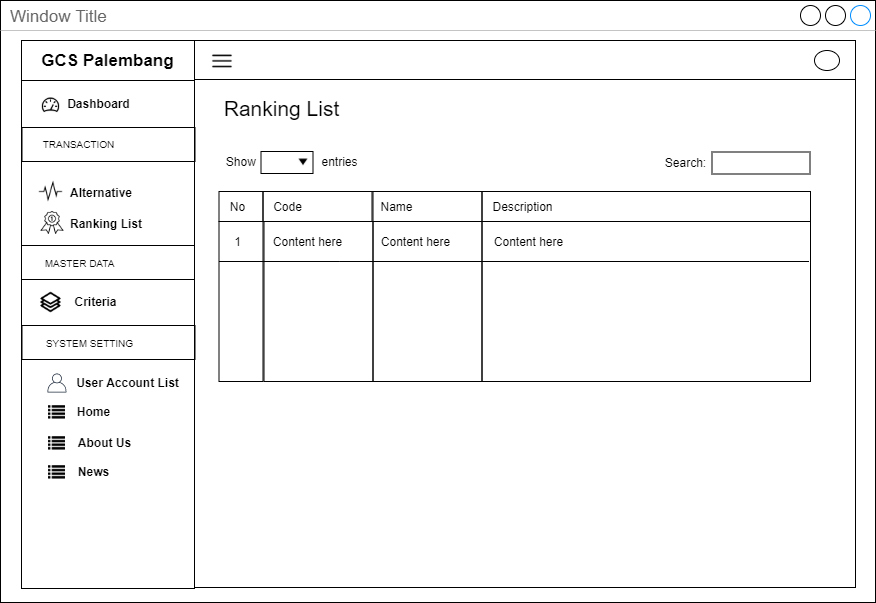

The diagram above was exported from draw.io. Its source (the exported page's mxGraphModel, read from the mxfile embedded in the PNG):
<mxGraphModel dx="3436" dy="850" grid="1" gridSize="10" guides="1" tooltips="1" connect="1" arrows="1" fold="1" page="1" pageScale="1" pageWidth="850" pageHeight="1100" math="0" shadow="0">
  <root>
    <mxCell id="0" />
    <mxCell id="1" parent="0" />
    <mxCell id="2" value="Window Title" style="strokeWidth=1;shadow=0;dashed=0;align=center;html=1;shape=mxgraph.mockup.containers.window;align=left;verticalAlign=top;spacingLeft=8;strokeColor2=#008cff;strokeColor3=#c4c4c4;fontColor=#666666;mainText=;fontSize=17;labelBackgroundColor=none;" vertex="1" parent="1">
      <mxGeometry x="1750" y="281" width="875" height="602" as="geometry" />
    </mxCell>
    <mxCell id="3" value="" style="rounded=0;whiteSpace=wrap;html=1;fillColor=none;" vertex="1" parent="1">
      <mxGeometry x="1944" y="360" width="661" height="508" as="geometry" />
    </mxCell>
    <mxCell id="4" value="" style="rounded=0;whiteSpace=wrap;html=1;fillColor=none;" vertex="1" parent="1">
      <mxGeometry x="1944" y="321" width="661" height="39" as="geometry" />
    </mxCell>
    <mxCell id="5" value="" style="rounded=0;whiteSpace=wrap;html=1;fillColor=none;" vertex="1" parent="1">
      <mxGeometry x="1771" y="361" width="173" height="508" as="geometry" />
    </mxCell>
    <mxCell id="6" value="&lt;span style=&quot;font-size: 17px&quot;&gt;&lt;b&gt;GCS Palembang&lt;/b&gt;&lt;/span&gt;" style="rounded=0;whiteSpace=wrap;html=1;fillColor=none;" vertex="1" parent="1">
      <mxGeometry x="1771" y="321" width="173" height="40" as="geometry" />
    </mxCell>
    <mxCell id="7" value="" style="shape=image;html=1;verticalAlign=top;verticalLabelPosition=bottom;labelBackgroundColor=#ffffff;imageAspect=0;aspect=fixed;image=https://cdn2.iconfinder.com/data/icons/line-hero-essentials/32/Essentials_performance_dashboard-128.png;fillColor=none;" vertex="1" parent="1">
      <mxGeometry x="1790.5" y="376" width="20" height="20" as="geometry" />
    </mxCell>
    <mxCell id="8" value="&lt;b&gt;Dashboard&lt;/b&gt;" style="text;html=1;align=center;verticalAlign=middle;resizable=0;points=[];autosize=1;" vertex="1" parent="1">
      <mxGeometry x="1807.5" y="374" width="80" height="20" as="geometry" />
    </mxCell>
    <mxCell id="9" value="&lt;b&gt;Alternative&lt;/b&gt;" style="text;html=1;align=left;verticalAlign=middle;resizable=0;points=[];autosize=1;" vertex="1" parent="1">
      <mxGeometry x="1818" y="462.5" width="80" height="20" as="geometry" />
    </mxCell>
    <mxCell id="10" value="" style="rounded=0;whiteSpace=wrap;html=1;fillColor=none;align=center;" vertex="1" parent="1">
      <mxGeometry x="1771.5" y="408" width="173" height="34" as="geometry" />
    </mxCell>
    <mxCell id="11" value="&lt;font style=&quot;font-size: 10px&quot;&gt;TRANSACTION&lt;/font&gt;" style="text;html=1;align=center;verticalAlign=middle;resizable=0;points=[];autosize=1;" vertex="1" parent="1">
      <mxGeometry x="1782.5" y="414" width="90" height="20" as="geometry" />
    </mxCell>
    <mxCell id="12" value="&lt;b&gt;Criteria&lt;br&gt;&lt;/b&gt;" style="text;html=1;align=center;verticalAlign=middle;resizable=0;points=[];autosize=1;" vertex="1" parent="1">
      <mxGeometry x="1814.5" y="572" width="60" height="20" as="geometry" />
    </mxCell>
    <mxCell id="13" value="" style="shape=image;html=1;verticalAlign=top;verticalLabelPosition=bottom;labelBackgroundColor=#ffffff;imageAspect=0;aspect=fixed;image=https://cdn2.iconfinder.com/data/icons/font-awesome/1792/list-128.png;fillColor=none;" vertex="1" parent="1">
      <mxGeometry x="1798" y="685" width="17" height="17" as="geometry" />
    </mxCell>
    <mxCell id="14" value="&lt;b&gt;Home&lt;/b&gt;" style="text;html=1;align=center;verticalAlign=middle;resizable=0;points=[];autosize=1;" vertex="1" parent="1">
      <mxGeometry x="1817.5" y="682" width="50" height="20" as="geometry" />
    </mxCell>
    <mxCell id="15" value="" style="shape=image;html=1;verticalAlign=top;verticalLabelPosition=bottom;labelBackgroundColor=#ffffff;imageAspect=0;aspect=fixed;image=https://cdn2.iconfinder.com/data/icons/font-awesome/1792/list-128.png;fillColor=none;" vertex="1" parent="1">
      <mxGeometry x="1798" y="716" width="17" height="17" as="geometry" />
    </mxCell>
    <mxCell id="16" value="&lt;b&gt;About Us&lt;/b&gt;" style="text;html=1;align=center;verticalAlign=middle;resizable=0;points=[];autosize=1;" vertex="1" parent="1">
      <mxGeometry x="1818.5" y="713" width="70" height="20" as="geometry" />
    </mxCell>
    <mxCell id="17" value="&lt;b&gt;User Account List&lt;/b&gt;" style="text;html=1;align=center;verticalAlign=middle;resizable=0;points=[];autosize=1;" vertex="1" parent="1">
      <mxGeometry x="1816.5" y="653" width="120" height="20" as="geometry" />
    </mxCell>
    <mxCell id="18" value="&lt;b&gt;Ranking List&lt;/b&gt;" style="text;html=1;align=left;verticalAlign=middle;resizable=0;points=[];autosize=1;" vertex="1" parent="1">
      <mxGeometry x="1818" y="494" width="90" height="20" as="geometry" />
    </mxCell>
    <mxCell id="19" value="" style="rounded=0;whiteSpace=wrap;html=1;fillColor=none;align=center;" vertex="1" parent="1">
      <mxGeometry x="1771" y="526" width="173" height="34" as="geometry" />
    </mxCell>
    <mxCell id="20" value="&lt;font style=&quot;font-size: 10px&quot;&gt;MASTER DATA&lt;/font&gt;" style="text;html=1;align=center;verticalAlign=middle;resizable=0;points=[];autosize=1;" vertex="1" parent="1">
      <mxGeometry x="1783.5" y="533" width="90" height="20" as="geometry" />
    </mxCell>
    <mxCell id="21" value="" style="rounded=0;whiteSpace=wrap;html=1;fillColor=none;align=center;" vertex="1" parent="1">
      <mxGeometry x="1771.5" y="606" width="173" height="34" as="geometry" />
    </mxCell>
    <mxCell id="22" value="&lt;font style=&quot;font-size: 10px&quot;&gt;SYSTEM SETTING&lt;/font&gt;" style="text;html=1;align=center;verticalAlign=middle;resizable=0;points=[];autosize=1;" vertex="1" parent="1">
      <mxGeometry x="1788.5" y="613" width="100" height="20" as="geometry" />
    </mxCell>
    <mxCell id="23" value="" style="outlineConnect=0;fontColor=#232F3E;gradientColor=none;fillColor=#232F3E;strokeColor=none;dashed=0;verticalLabelPosition=bottom;verticalAlign=top;align=center;html=1;fontSize=12;fontStyle=0;aspect=fixed;pointerEvents=1;shape=mxgraph.aws4.user;" vertex="1" parent="1">
      <mxGeometry x="1797" y="654" width="19" height="19" as="geometry" />
    </mxCell>
    <mxCell id="24" value="" style="shape=image;html=1;verticalAlign=top;verticalLabelPosition=bottom;labelBackgroundColor=#ffffff;imageAspect=0;aspect=fixed;image=https://cdn2.iconfinder.com/data/icons/font-awesome/1792/list-128.png;fillColor=none;" vertex="1" parent="1">
      <mxGeometry x="1798" y="745" width="17" height="17" as="geometry" />
    </mxCell>
    <mxCell id="25" value="&lt;b&gt;News&lt;/b&gt;" style="text;html=1;align=center;verticalAlign=middle;resizable=0;points=[];autosize=1;" vertex="1" parent="1">
      <mxGeometry x="1817.5" y="742" width="50" height="20" as="geometry" />
    </mxCell>
    <mxCell id="26" value="" style="shape=image;html=1;verticalAlign=top;verticalLabelPosition=bottom;labelBackgroundColor=#ffffff;imageAspect=0;aspect=fixed;image=https://cdn0.iconfinder.com/data/icons/awards-rate-1/30/interface-light-ranking-medal-128.png" vertex="1" parent="1">
      <mxGeometry x="1790.5" y="492" width="23" height="23" as="geometry" />
    </mxCell>
    <mxCell id="27" value="" style="shape=image;html=1;verticalAlign=top;verticalLabelPosition=bottom;labelBackgroundColor=#ffffff;imageAspect=0;aspect=fixed;image=https://cdn2.iconfinder.com/data/icons/simple-website/50/Simple_Business-26-128.png" vertex="1" parent="1">
      <mxGeometry x="1789.5" y="572" width="22" height="22" as="geometry" />
    </mxCell>
    <mxCell id="28" value="" style="shape=image;html=1;verticalAlign=top;verticalLabelPosition=bottom;labelBackgroundColor=#ffffff;imageAspect=0;aspect=fixed;image=https://cdn2.iconfinder.com/data/icons/essential-web-5/50/pulse-activity-vital-wave-signal-128.png" vertex="1" parent="1">
      <mxGeometry x="1788.5" y="460.5" width="24" height="24" as="geometry" />
    </mxCell>
    <mxCell id="29" value="" style="ellipse;whiteSpace=wrap;html=1;" vertex="1" parent="1">
      <mxGeometry x="2564" y="331" width="25" height="20" as="geometry" />
    </mxCell>
    <mxCell id="30" value="" style="shape=image;html=1;verticalAlign=top;verticalLabelPosition=bottom;labelBackgroundColor=#ffffff;imageAspect=0;aspect=fixed;image=https://cdn4.iconfinder.com/data/icons/multimedia-75/512/multimedia-24-128.png" vertex="1" parent="1">
      <mxGeometry x="1959.5" y="329" width="25" height="25" as="geometry" />
    </mxCell>
    <mxCell id="31" value="&lt;font size=&quot;1&quot;&gt;&lt;span style=&quot;font-size: 21px&quot;&gt;Ranking List&lt;/span&gt;&lt;/font&gt;" style="text;html=1;align=center;verticalAlign=middle;resizable=0;points=[];autosize=1;" vertex="1" parent="1">
      <mxGeometry x="1965.5" y="379" width="130" height="20" as="geometry" />
    </mxCell>
    <mxCell id="32" value="Show&amp;nbsp;" style="text;html=1;align=center;verticalAlign=middle;resizable=0;points=[];autosize=1;" vertex="1" parent="1">
      <mxGeometry x="1966.5" y="432" width="50" height="20" as="geometry" />
    </mxCell>
    <mxCell id="33" value="" style="rounded=0;whiteSpace=wrap;html=1;fillColor=none;" vertex="1" parent="1">
      <mxGeometry x="2010.5" y="432" width="52" height="22" as="geometry" />
    </mxCell>
    <mxCell id="34" value="" style="shape=image;html=1;verticalAlign=top;verticalLabelPosition=bottom;labelBackgroundColor=#ffffff;imageAspect=0;aspect=fixed;image=https://cdn1.iconfinder.com/data/icons/material-core/10/arrow-drop-down-128.png;fillColor=none;" vertex="1" parent="1">
      <mxGeometry x="2048.5" y="439" width="9" height="9" as="geometry" />
    </mxCell>
    <mxCell id="35" value="entries" style="text;html=1;align=center;verticalAlign=middle;resizable=0;points=[];autosize=1;" vertex="1" parent="1">
      <mxGeometry x="2063.5" y="432" width="50" height="20" as="geometry" />
    </mxCell>
    <mxCell id="36" value="" style="rounded=0;whiteSpace=wrap;html=1;fillColor=none;" vertex="1" parent="1">
      <mxGeometry x="2461.5" y="432.5" width="98" height="22" as="geometry" />
    </mxCell>
    <mxCell id="37" value="Search:" style="text;html=1;align=center;verticalAlign=middle;resizable=0;points=[];autosize=1;" vertex="1" parent="1">
      <mxGeometry x="2404.5" y="433" width="60" height="20" as="geometry" />
    </mxCell>
    <mxCell id="38" value="" style="rounded=0;whiteSpace=wrap;html=1;fillColor=none;" vertex="1" parent="1">
      <mxGeometry x="1968.5" y="472" width="44" height="30" as="geometry" />
    </mxCell>
    <mxCell id="39" value="No" style="text;html=1;align=center;verticalAlign=middle;resizable=0;points=[];autosize=1;" vertex="1" parent="1">
      <mxGeometry x="1971.5" y="477" width="30" height="20" as="geometry" />
    </mxCell>
    <mxCell id="40" value="" style="rounded=0;whiteSpace=wrap;html=1;fillColor=none;" vertex="1" parent="1">
      <mxGeometry x="2012.5" y="472" width="110" height="30" as="geometry" />
    </mxCell>
    <mxCell id="41" style="edgeStyle=orthogonalEdgeStyle;rounded=0;orthogonalLoop=1;jettySize=auto;html=1;exitX=0;exitY=0.25;exitDx=0;exitDy=0;entryX=1;entryY=0.25;entryDx=0;entryDy=0;endArrow=none;endFill=0;" edge="1" source="42" parent="1">
      <mxGeometry relative="1" as="geometry">
        <Array as="points">
          <mxPoint x="2088.5" y="542" />
          <mxPoint x="2088.5" y="542" />
        </Array>
        <mxPoint x="2558.5" y="542" as="targetPoint" />
      </mxGeometry>
    </mxCell>
    <mxCell id="42" value="" style="rounded=0;whiteSpace=wrap;html=1;fillColor=none;" vertex="1" parent="1">
      <mxGeometry x="1968.5" y="502" width="44" height="160" as="geometry" />
    </mxCell>
    <mxCell id="43" value="Code" style="text;html=1;align=center;verticalAlign=middle;resizable=0;points=[];autosize=1;" vertex="1" parent="1">
      <mxGeometry x="2016.5" y="477" width="40" height="20" as="geometry" />
    </mxCell>
    <mxCell id="44" value="" style="rounded=0;whiteSpace=wrap;html=1;fillColor=none;" vertex="1" parent="1">
      <mxGeometry x="2013.5" y="502" width="109" height="160" as="geometry" />
    </mxCell>
    <mxCell id="45" value="" style="rounded=0;whiteSpace=wrap;html=1;fillColor=none;" vertex="1" parent="1">
      <mxGeometry x="2121.5" y="472" width="110" height="30" as="geometry" />
    </mxCell>
    <mxCell id="46" value="Name" style="text;html=1;align=center;verticalAlign=middle;resizable=0;points=[];autosize=1;" vertex="1" parent="1">
      <mxGeometry x="2120.5" y="477" width="50" height="20" as="geometry" />
    </mxCell>
    <mxCell id="47" value="" style="rounded=0;whiteSpace=wrap;html=1;fillColor=none;" vertex="1" parent="1">
      <mxGeometry x="2122.5" y="502" width="109" height="160" as="geometry" />
    </mxCell>
    <mxCell id="48" value="" style="rounded=0;whiteSpace=wrap;html=1;fillColor=none;" vertex="1" parent="1">
      <mxGeometry x="2231.5" y="472" width="328.5" height="30" as="geometry" />
    </mxCell>
    <mxCell id="49" value="Description" style="text;html=1;align=center;verticalAlign=middle;resizable=0;points=[];autosize=1;" vertex="1" parent="1">
      <mxGeometry x="2231.5" y="477" width="80" height="20" as="geometry" />
    </mxCell>
    <mxCell id="50" value="" style="rounded=0;whiteSpace=wrap;html=1;fillColor=none;" vertex="1" parent="1">
      <mxGeometry x="2231.5" y="502" width="328.5" height="160" as="geometry" />
    </mxCell>
    <mxCell id="51" value="1" style="text;html=1;align=center;verticalAlign=middle;resizable=0;points=[];autosize=1;" vertex="1" parent="1">
      <mxGeometry x="1976.5" y="512" width="20" height="20" as="geometry" />
    </mxCell>
    <mxCell id="52" value="Content here" style="text;html=1;align=center;verticalAlign=middle;resizable=0;points=[];autosize=1;" vertex="1" parent="1">
      <mxGeometry x="2016.5" y="512" width="80" height="20" as="geometry" />
    </mxCell>
    <mxCell id="53" value="Content here" style="text;html=1;align=center;verticalAlign=middle;resizable=0;points=[];autosize=1;" vertex="1" parent="1">
      <mxGeometry x="2124.5" y="512" width="80" height="20" as="geometry" />
    </mxCell>
    <mxCell id="54" value="Content here" style="text;html=1;align=center;verticalAlign=middle;resizable=0;points=[];autosize=1;" vertex="1" parent="1">
      <mxGeometry x="2238" y="512" width="80" height="20" as="geometry" />
    </mxCell>
    <mxCell id="55" style="edgeStyle=orthogonalEdgeStyle;rounded=0;orthogonalLoop=1;jettySize=auto;html=1;exitX=0;exitY=0.25;exitDx=0;exitDy=0;entryX=1;entryY=0.25;entryDx=0;entryDy=0;endArrow=none;endFill=0;" edge="1" parent="1">
      <mxGeometry relative="1" as="geometry">
        <Array as="points">
          <mxPoint x="2504.25" y="542" />
          <mxPoint x="2504.25" y="542" />
        </Array>
        <mxPoint x="2449.5" y="542" as="sourcePoint" />
        <mxPoint x="2558.5" y="542" as="targetPoint" />
      </mxGeometry>
    </mxCell>
  </root>
</mxGraphModel>